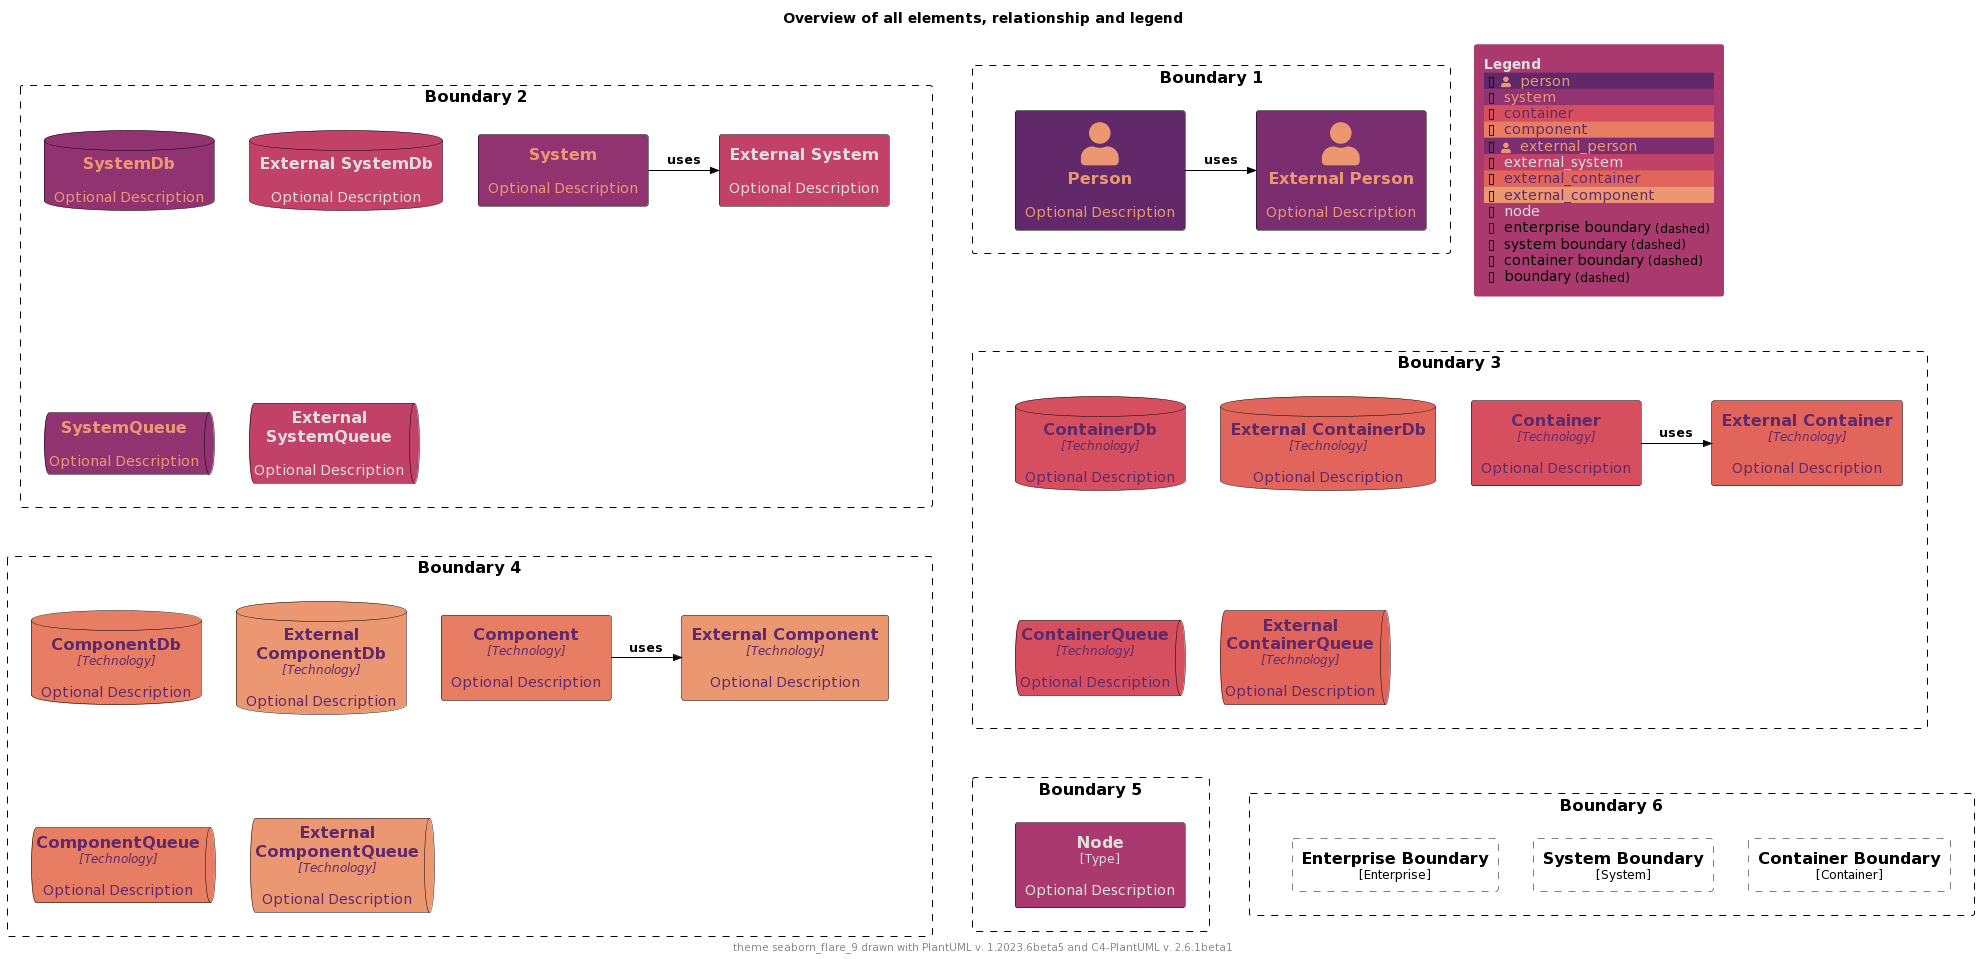

The diagram above was rendered by PlantUML. Its source (embedded in the PNG):
@startuml
'Theme: "puml-theme-seaborn_flare_9.puml"
'Theme colors
' Metadata
' Created: 2023-05-02 22:09:48.987037+00:00
!$THEME = "seaborn_flare_9"

!function $textcolor($bgColor)
!if $bgColor == $COLOR_INDEX_0 || $bgColor == $COLOR_INDEX_1 || $bgColor == $COLOR_INDEX_2 || $bgColor == $COLOR_INDEX_3
!return $COLOR_INDEX_8
!elseif $bgColor == $COLOR_INDEX_6 || $bgColor == $COLOR_INDEX_7 || $bgColor == $COLOR_INDEX_8
!return $COLOR_INDEX_0
!elseif %is_light($bgColor)
!return "#222222"
!elseif %is_dark($bgColor)
!return "#dddddd"
!else
!return $COLOR_TEXT_FALLBACK_COLOR
!endif
!endfunction

!$COLOR_INDEX_0="#eb9872"
!$COLOR_INDEX_1="#e77e63"
!$COLOR_INDEX_2="#e2655c"
!$COLOR_INDEX_3="#d64f5f"
!$COLOR_INDEX_4="#c14168"
!$COLOR_INDEX_5="#aa3a6e"
!$COLOR_INDEX_6="#923371"
!$COLOR_INDEX_7="#7a2e70"
!$COLOR_INDEX_8="#62296a"
!$COLOR_BORDER_COLOR="#000000"

!$COLOR_TEXT_LIGHT=$COLOR_INDEX_0
!$COLOR_TEXT_DARK=$COLOR_INDEX_8
!$COLOR_TEXT_NEUTRAL=$textcolor($COLOR_INDEX_4)
!$COLOR_REL_COLOR=$textcolor($COLOR_INDEX_8)

!$COLOR_TEXT_FALLBACK_COLOR ?= "#000000"

' stereotype and technology font size
!$STEREOTYPE_FONT_SIZE ?= 12
!$TECHN_FONT_SIZE ?= 12

' default text color of all elements
!$ELEMENT_FONT_COLOR ?= $COLOR_TEXT_FALLBACK_COLOR

' arrow related colors and text size
!$ARROW_COLOR ?= $COLOR_TEXT_FALLBACK_COLOR
!$ARROW_FONT_COLOR ?= $COLOR_TEXT_FALLBACK_COLOR
!$ARROW_FONT_SIZE ?= 12

' (default) boundary related colors and style
!$BOUNDARY_COLOR ?= $COLOR_BORDER_COLOR
!$BOUNDARY_BG_COLOR ?= "transparent"
!$BOUNDARY_BORDER_STYLE ?= "dashed"

' person related colors
!$PERSON_BG_COLOR ?= $COLOR_INDEX_8
!$PERSON_FONT_COLOR ?= $textcolor($PERSON_BG_COLOR)
!$PERSON_BORDER_COLOR ?= $COLOR_BORDER_COLOR

' external person related colors
!$EXTERNAL_PERSON_BG_COLOR ?= $COLOR_INDEX_7
!$EXTERNAL_PERSON_FONT_COLOR ?= $textcolor($EXTERNAL_PERSON_BG_COLOR)
!$EXTERNAL_PERSON_BORDER_COLOR ?= $COLOR_BORDER_COLOR

' system related colors
!$SYSTEM_BG_COLOR ?= $COLOR_INDEX_6
!$SYSTEM_FONT_COLOR ?= $textcolor($SYSTEM_BG_COLOR)
!$SYSTEM_BORDER_COLOR ?= $COLOR_BORDER_COLOR

' external system related colors
!$EXTERNAL_SYSTEM_BG_COLOR ?= $COLOR_INDEX_4
!$EXTERNAL_SYSTEM_FONT_COLOR ?= $textcolor($EXTERNAL_SYSTEM_BG_COLOR)
!$EXTERNAL_SYSTEM_BORDER_COLOR ?= $COLOR_BORDER_COLOR

' system boundary related colors and style
!$SYSTEM_BOUNDARY_COLOR ?= $BOUNDARY_COLOR
!$SYSTEM_BOUNDARY_BG_COLOR ?= $BOUNDARY_BG_COLOR
!$SYSTEM_BOUNDARY_BORDER_STYLE ?= $BOUNDARY_BORDER_STYLE

' enterprise boundary related colors and style
!$ENTERPRISE_BOUNDARY_COLOR ?= $BOUNDARY_COLOR
!$ENTERPRISE_BOUNDARY_BG_COLOR ?= $BOUNDARY_BG_COLOR
!$ENTERPRISE_BOUNDARY_BORDER_STYLE ?= $BOUNDARY_BORDER_STYLE

' container related colors
!$CONTAINER_BG_COLOR ?= $COLOR_INDEX_3
!$CONTAINER_FONT_COLOR ?= $textcolor($CONTAINER_BG_COLOR)
!$CONTAINER_BORDER_COLOR ?= $COLOR_BORDER_COLOR

' external container related colors
!$EXTERNAL_CONTAINER_BG_COLOR ?= $COLOR_INDEX_2
!$EXTERNAL_CONTAINER_FONT_COLOR ?= $textcolor($EXTERNAL_CONTAINER_BG_COLOR)
!$EXTERNAL_CONTAINER_BORDER_COLOR ?= $COLOR_BORDER_COLOR

' container boundary related colors and style
!$CONTAINER_BOUNDARY_COLOR ?= $BOUNDARY_COLOR
!$CONTAINER_BOUNDARY_BG_COLOR ?= $BOUNDARY_BG_COLOR
!$CONTAINER_BOUNDARY_BORDER_STYLE ?= $BOUNDARY_BORDER_STYLE

' component related colors
!$COMPONENT_BG_COLOR ?= $COLOR_INDEX_1
!$COMPONENT_FONT_COLOR ?= $textcolor($COMPONENT_BG_COLOR)
!$COMPONENT_BORDER_COLOR ?= $COLOR_BORDER_COLOR

' external component related colors
!$EXTERNAL_COMPONENT_BG_COLOR ?= $COLOR_INDEX_0
!$EXTERNAL_COMPONENT_FONT_COLOR ?= $textcolor($EXTERNAL_COMPONENT_BG_COLOR)
!$EXTERNAL_COMPONENT_BORDER_COLOR ?= $COLOR_BORDER_COLOR

' node related colors
!$NODE_BG_COLOR ?= $COLOR_INDEX_5
!$NODE_FONT_COLOR ?= $textcolor($NODE_BG_COLOR)
!$NODE_BORDER_COLOR ?= $COLOR_BORDER_COLOR

' legend colors and sizes
!$LEGEND_TITLE_COLOR ?= $textcolor($COLOR_INDEX_5)
!$LEGEND_FONT_COLOR ?= $textcolor($COLOR_INDEX_5)
!$LEGEND_BG_COLOR ?= $COLOR_INDEX_5
!$LEGEND_BORDER_COLOR ?= $COLOR_INDEX_5
!$LEGEND_DARK_COLOR ?= $COLOR_TEXT_DARK
!$LEGEND_LIGHT_COLOR ?= $COLOR_TEXT_LIGHT

!$LEGEND_DETAILS_SMALL_SIZE ?= 8
!$LEGEND_DETAILS_NORMAL_SIZE ?= 12

' legend related texts
!$LEGEND_SHADOW_TEXT ?= "shadow"
!$LEGEND_NO_SHADOW_TEXT ?= "no shadow"
!$LEGEND_NO_FONT_BG_TEXT ?= "last text and back color"
!$LEGEND_NO_FONT_TEXT ?= "last text color"
!$LEGEND_NO_BG_TEXT ?= "last back color"
!$LEGEND_NO_LINE_TEXT ?= "last line color"
!$LEGEND_ROUNDED_BOX ?= "rounded box"
!$LEGEND_EIGHT_SIDED ?= "eight sided"
!$LEGEND_DOTTED_LINE ?= "dotted"
!$LEGEND_DASHED_LINE ?= "dashed"
!$LEGEND_BOLD_LINE ?= "bold"
!$LEGEND_BOUNDARY ?= "boundary"
!$LEGEND_DASHED_BOUNDARY ?= "dashed"
' transparent is ignored, produces smaller legends
' !$LEGEND_DASHED_TRANSPARENT_BOUNDARY ?= "dashed, transparent"
!$LEGEND_DASHED_TRANSPARENT_BOUNDARY ?= "dashed"

' sketch related colors, font and texts
!$SKETCH_BG_COLOR ?= "transparent"
!$SKETCH_FONT_COLOR ?= $COLOR_INDEX_8
!$SKETCH_WARNING_COLOR ?= $COLOR_INDEX_0

!$SKETCH_FONT_NAME ?= "Gochi Hand"

!$SKETCH_FOOTER_WARNING ?= "Warning:"
!$SKETCH_FOOTER_TEXT ?= "Created for discussion, needs to be validated"

' size of rectangle shape corner markers
!$ROUNDED_BOX_SIZE ?= 25
!$EIGHT_SIDED_SIZE ?= 18

' Elements


' displays all elements, relationship and legend (can be included in the theme test)
!if %variable_exists("RELATIVE_INCLUDE")
  !include %get_variable_value("RELATIVE_INCLUDE")/C4_Component.puml
  !include %get_variable_value("RELATIVE_INCLUDE")/C4_Deployment.puml
!else
  !include https://raw.githubusercontent.com/plantuml-stdlib/C4-PlantUML/master/C4_Component.puml
  !include https://raw.githubusercontent.com/plantuml-stdlib/C4-PlantUML/master/C4_Deployment.puml
!endif

SetDefaultLegendEntries("person\nsystem\ncontainer\ncomponent\nexternal_person\nexternal_system\nexternal_container\nexternal_component\nnode\nenterprise_boundary\nsystem_boundary\ncontainer_boundary\nboundary")

title Overview of all elements, relationship and legend

footer theme $THEME drawn with PlantUML v. %version() and C4-PlantUML v. C4Version()

Boundary(b2, "Boundary 2") {
  System(system, "System", "Optional Description")
  System_Ext(externalSystem, "External System", "Optional Description")
  Rel_R(system, externalSystem, "uses")

  SystemDb(systemDb, "SystemDb", "Optional Description")
  SystemDb_Ext(externalSystemDb, "External SystemDb", "Optional Description")
  SystemQueue(systemQueue, "SystemQueue", "Optional Description")
  SystemQueue_Ext(externalSystemQueue, "External SystemQueue", "Optional Description")    
}

Boundary(b1, "Boundary 1") {
  Person(person, "Person", "Optional Description")
  Person_Ext(externalPerson, "External Person", "Optional Description")
  Rel_R(person, externalPerson, "uses")
}

Boundary(b3, "Boundary 3") {
  Container(container, "Container", "Technology", "Optional Description")
  Container_Ext(externalContainer, "External Container", "Technology", "Optional Description")
  Rel_R(container, externalContainer, "uses")

  ContainerDb(containerDb, "ContainerDb", "Technology", "Optional Description")
  ContainerDb_Ext(externalContainerDb, "External ContainerDb", "Technology", "Optional Description")
  ContainerQueue(containerQueue, "ContainerQueue", "Technology", "Optional Description")
  ContainerQueue_Ext(externalContainerQueue, "External ContainerQueue", "Technology", "Optional Description")
}

Boundary(b4, "Boundary 4") {
  Component(component, "Component", "Technology", "Optional Description")
  Component_Ext(externalComponent, "External Component", "Technology", "Optional Description")
  Rel_R(component, externalComponent, "uses")

  ComponentDb(componentDb, "ComponentDb", "Technology", "Optional Description")
  ComponentDb_Ext(externalComponentDb, "External ComponentDb", "Technology", "Optional Description")
  ComponentQueue(componentQueue, "ComponentQueue", "Technology", "Optional Description")
  ComponentQueue_Ext(externalComponentQueue, "External ComponentQueue", "Technology", "Optional Description")
}

Boundary(b5, "Boundary 5") {
  Node(node, "Node", "Type", "Optional Description")
}

Boundary(b6, "Boundary 6") {
  Enterprise_Boundary(eb, "Enterprise Boundary") {
  }

  System_Boundary(sb, "System Boundary") {
  }

  Container_Boundary(cb, "Container Boundary") {
  }

  Lay_R(eb,sb)
  Lay_R(sb,cb)
}

Lay_D(b2,b3)
Lay_R(b2,b1)
Lay_D(b3,b4)
Lay_D(b4,b5)
Lay_R(b5,b6)

SHOW_FLOATING_LEGEND()
@enduml